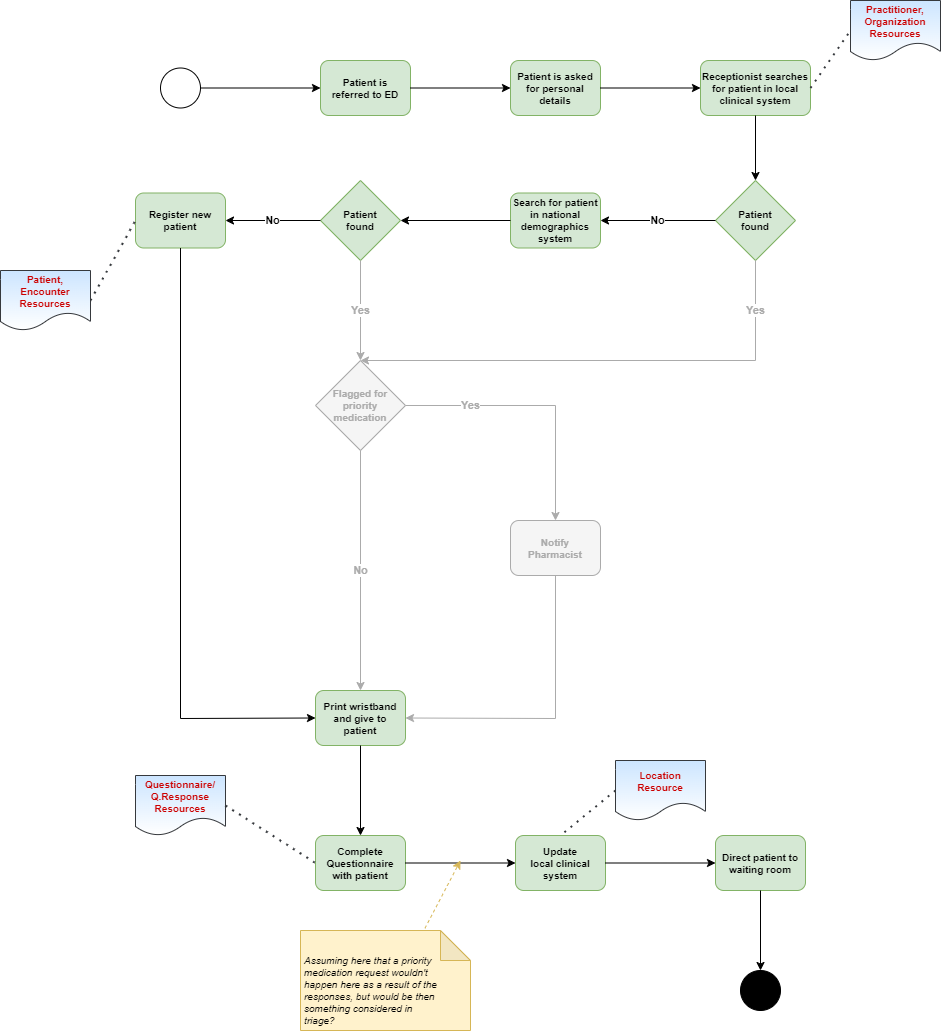

The diagram above was exported from draw.io. Its source (the exported page's mxGraphModel, read from the mxfile embedded in the PNG):
<mxGraphModel dx="1877" dy="653" grid="1" gridSize="10" guides="1" tooltips="1" connect="1" arrows="1" fold="1" page="1" pageScale="1" pageWidth="827" pageHeight="1169" math="0" shadow="0">
  <root>
    <mxCell id="0" />
    <mxCell id="1" parent="0" />
    <mxCell id="AzYicbQEhafK32Pud539-1" value="" style="ellipse;whiteSpace=wrap;html=1;aspect=fixed;" parent="1" vertex="1">
      <mxGeometry x="80" y="177.5" width="40" height="40" as="geometry" />
    </mxCell>
    <mxCell id="AzYicbQEhafK32Pud539-2" value="" style="endArrow=classic;html=1;rounded=0;exitX=1;exitY=0.5;exitDx=0;exitDy=0;" parent="1" source="AzYicbQEhafK32Pud539-1" target="AzYicbQEhafK32Pud539-3" edge="1">
      <mxGeometry width="50" height="50" relative="1" as="geometry">
        <mxPoint x="390" y="360" as="sourcePoint" />
        <mxPoint x="230" y="200" as="targetPoint" />
      </mxGeometry>
    </mxCell>
    <mxCell id="AzYicbQEhafK32Pud539-3" value="Patient is&lt;div style=&quot;font-size: 10px;&quot;&gt;referred to ED&lt;/div&gt;" style="rounded=1;whiteSpace=wrap;html=1;fontStyle=1;fontSize=10;fillColor=#d5e8d4;strokeColor=#82b366;" parent="1" vertex="1">
      <mxGeometry x="240" y="170" width="90" height="55" as="geometry" />
    </mxCell>
    <mxCell id="AzYicbQEhafK32Pud539-4" value="Patient is asked&lt;div&gt;for personal&lt;/div&gt;&lt;div&gt;details&lt;/div&gt;" style="rounded=1;whiteSpace=wrap;html=1;fontStyle=1;fontSize=10;fillColor=#d5e8d4;strokeColor=#82b366;" parent="1" vertex="1">
      <mxGeometry x="430" y="170" width="90" height="55" as="geometry" />
    </mxCell>
    <mxCell id="AzYicbQEhafK32Pud539-5" value="Receptionist searches for patient in local clinical system" style="rounded=1;whiteSpace=wrap;html=1;fontStyle=1;fontSize=10;fillColor=#d5e8d4;strokeColor=#82b366;" parent="1" vertex="1">
      <mxGeometry x="620" y="170" width="110" height="55" as="geometry" />
    </mxCell>
    <mxCell id="AzYicbQEhafK32Pud539-6" value="Patient&lt;div style=&quot;font-size: 10px;&quot;&gt;found&lt;/div&gt;" style="rhombus;whiteSpace=wrap;html=1;fontStyle=1;fontSize=10;fillColor=#d5e8d4;strokeColor=#82b366;" parent="1" vertex="1">
      <mxGeometry x="635" y="290" width="80" height="80" as="geometry" />
    </mxCell>
    <mxCell id="AzYicbQEhafK32Pud539-7" value="Search for patient in national demographics system" style="rounded=1;whiteSpace=wrap;html=1;fontStyle=1;fontSize=10;fillColor=#d5e8d4;strokeColor=#82b366;" parent="1" vertex="1">
      <mxGeometry x="430" y="302.5" width="90" height="55" as="geometry" />
    </mxCell>
    <mxCell id="AzYicbQEhafK32Pud539-8" value="Patient&lt;div style=&quot;font-size: 10px;&quot;&gt;found&lt;/div&gt;" style="rhombus;whiteSpace=wrap;html=1;fontStyle=1;fontSize=10;fillColor=#d5e8d4;strokeColor=#82b366;" parent="1" vertex="1">
      <mxGeometry x="240" y="290" width="80" height="80" as="geometry" />
    </mxCell>
    <mxCell id="AzYicbQEhafK32Pud539-9" value="Print wristband and give to patient" style="rounded=1;whiteSpace=wrap;html=1;fontStyle=1;fontSize=10;fillColor=#d5e8d4;strokeColor=#82b366;" parent="1" vertex="1">
      <mxGeometry x="235" y="800" width="90" height="55" as="geometry" />
    </mxCell>
    <mxCell id="AzYicbQEhafK32Pud539-10" value="Register new patient" style="rounded=1;whiteSpace=wrap;html=1;fontStyle=1;fontSize=10;fillColor=#d5e8d4;strokeColor=#82b366;" parent="1" vertex="1">
      <mxGeometry x="55" y="302.5" width="90" height="55" as="geometry" />
    </mxCell>
    <mxCell id="AzYicbQEhafK32Pud539-11" value="" style="endArrow=classic;html=1;rounded=0;exitX=1;exitY=0.5;exitDx=0;exitDy=0;entryX=0;entryY=0.5;entryDx=0;entryDy=0;" parent="1" source="AzYicbQEhafK32Pud539-3" target="AzYicbQEhafK32Pud539-4" edge="1">
      <mxGeometry width="50" height="50" relative="1" as="geometry">
        <mxPoint x="390" y="420" as="sourcePoint" />
        <mxPoint x="440" y="370" as="targetPoint" />
      </mxGeometry>
    </mxCell>
    <mxCell id="AzYicbQEhafK32Pud539-12" value="" style="endArrow=classic;html=1;rounded=0;entryX=0;entryY=0.5;entryDx=0;entryDy=0;exitX=1;exitY=0.5;exitDx=0;exitDy=0;" parent="1" source="AzYicbQEhafK32Pud539-4" target="AzYicbQEhafK32Pud539-5" edge="1">
      <mxGeometry width="50" height="50" relative="1" as="geometry">
        <mxPoint x="390" y="420" as="sourcePoint" />
        <mxPoint x="440" y="370" as="targetPoint" />
      </mxGeometry>
    </mxCell>
    <mxCell id="AzYicbQEhafK32Pud539-13" value="" style="endArrow=classic;html=1;rounded=0;exitX=0.5;exitY=1;exitDx=0;exitDy=0;entryX=0.5;entryY=0;entryDx=0;entryDy=0;" parent="1" source="AzYicbQEhafK32Pud539-5" target="AzYicbQEhafK32Pud539-6" edge="1">
      <mxGeometry width="50" height="50" relative="1" as="geometry">
        <mxPoint x="390" y="420" as="sourcePoint" />
        <mxPoint x="440" y="370" as="targetPoint" />
      </mxGeometry>
    </mxCell>
    <mxCell id="AzYicbQEhafK32Pud539-14" value="No" style="endArrow=classic;html=1;rounded=0;exitX=0;exitY=0.5;exitDx=0;exitDy=0;entryX=1;entryY=0.5;entryDx=0;entryDy=0;fontStyle=1" parent="1" source="AzYicbQEhafK32Pud539-6" target="AzYicbQEhafK32Pud539-7" edge="1">
      <mxGeometry width="50" height="50" relative="1" as="geometry">
        <mxPoint x="390" y="420" as="sourcePoint" />
        <mxPoint x="440" y="370" as="targetPoint" />
      </mxGeometry>
    </mxCell>
    <mxCell id="AzYicbQEhafK32Pud539-15" value="" style="endArrow=classic;html=1;rounded=0;entryX=1;entryY=0.5;entryDx=0;entryDy=0;exitX=0;exitY=0.5;exitDx=0;exitDy=0;" parent="1" source="AzYicbQEhafK32Pud539-7" target="AzYicbQEhafK32Pud539-8" edge="1">
      <mxGeometry width="50" height="50" relative="1" as="geometry">
        <mxPoint x="390" y="420" as="sourcePoint" />
        <mxPoint x="440" y="370" as="targetPoint" />
      </mxGeometry>
    </mxCell>
    <mxCell id="AzYicbQEhafK32Pud539-16" value="No" style="endArrow=classic;html=1;rounded=0;entryX=1;entryY=0.5;entryDx=0;entryDy=0;exitX=0;exitY=0.5;exitDx=0;exitDy=0;fontStyle=1" parent="1" source="AzYicbQEhafK32Pud539-8" target="AzYicbQEhafK32Pud539-10" edge="1">
      <mxGeometry width="50" height="50" relative="1" as="geometry">
        <mxPoint x="390" y="420" as="sourcePoint" />
        <mxPoint x="440" y="370" as="targetPoint" />
      </mxGeometry>
    </mxCell>
    <mxCell id="AzYicbQEhafK32Pud539-17" value="" style="endArrow=classic;html=1;rounded=0;exitX=0.5;exitY=1;exitDx=0;exitDy=0;entryX=0;entryY=0.5;entryDx=0;entryDy=0;" parent="1" source="AzYicbQEhafK32Pud539-10" target="AzYicbQEhafK32Pud539-9" edge="1">
      <mxGeometry width="50" height="50" relative="1" as="geometry">
        <mxPoint x="390" y="420" as="sourcePoint" />
        <mxPoint x="440" y="370" as="targetPoint" />
        <Array as="points">
          <mxPoint x="100" y="828" />
        </Array>
      </mxGeometry>
    </mxCell>
    <mxCell id="AzYicbQEhafK32Pud539-18" value="Yes" style="endArrow=classic;html=1;rounded=0;exitX=0.5;exitY=1;exitDx=0;exitDy=0;entryX=0.5;entryY=0;entryDx=0;entryDy=0;fontStyle=1;fillColor=#eeeeee;strokeColor=#ABABAB;fontColor=#ABABAB;" parent="1" source="AzYicbQEhafK32Pud539-6" target="AzYicbQEhafK32Pud539-26" edge="1">
      <mxGeometry x="-0.798" width="50" height="50" relative="1" as="geometry">
        <mxPoint x="390" y="420" as="sourcePoint" />
        <mxPoint x="440" y="370" as="targetPoint" />
        <Array as="points">
          <mxPoint x="675" y="470" />
        </Array>
        <mxPoint as="offset" />
      </mxGeometry>
    </mxCell>
    <mxCell id="AzYicbQEhafK32Pud539-19" value="Complete Questionnaire with patient" style="rounded=1;whiteSpace=wrap;html=1;fontStyle=1;fontSize=10;fillColor=#d5e8d4;strokeColor=#82b366;" parent="1" vertex="1">
      <mxGeometry x="235" y="945" width="90" height="55" as="geometry" />
    </mxCell>
    <mxCell id="AzYicbQEhafK32Pud539-20" value="Update&lt;div&gt;local clinical system&lt;/div&gt;" style="rounded=1;whiteSpace=wrap;html=1;fontStyle=1;fontSize=10;fillColor=#d5e8d4;strokeColor=#82b366;" parent="1" vertex="1">
      <mxGeometry x="435" y="945" width="90" height="55" as="geometry" />
    </mxCell>
    <mxCell id="AzYicbQEhafK32Pud539-21" value="" style="ellipse;whiteSpace=wrap;html=1;aspect=fixed;labelBackgroundColor=#000000;fillColor=#000000;" parent="1" vertex="1">
      <mxGeometry x="660" y="1080" width="40" height="40" as="geometry" />
    </mxCell>
    <mxCell id="AzYicbQEhafK32Pud539-22" value="" style="endArrow=classic;html=1;rounded=0;exitX=0.5;exitY=1;exitDx=0;exitDy=0;entryX=0.5;entryY=0;entryDx=0;entryDy=0;" parent="1" source="AzYicbQEhafK32Pud539-9" target="AzYicbQEhafK32Pud539-19" edge="1">
      <mxGeometry width="50" height="50" relative="1" as="geometry">
        <mxPoint x="395" y="870" as="sourcePoint" />
        <mxPoint x="445" y="820" as="targetPoint" />
      </mxGeometry>
    </mxCell>
    <mxCell id="AzYicbQEhafK32Pud539-23" value="" style="endArrow=classic;html=1;rounded=0;exitX=1;exitY=0.5;exitDx=0;exitDy=0;entryX=0;entryY=0.5;entryDx=0;entryDy=0;" parent="1" source="AzYicbQEhafK32Pud539-19" target="AzYicbQEhafK32Pud539-20" edge="1">
      <mxGeometry width="50" height="50" relative="1" as="geometry">
        <mxPoint x="290" y="870" as="sourcePoint" />
        <mxPoint x="340" y="820" as="targetPoint" />
      </mxGeometry>
    </mxCell>
    <mxCell id="AzYicbQEhafK32Pud539-24" value="" style="endArrow=classic;html=1;rounded=0;entryX=0;entryY=0.5;entryDx=0;entryDy=0;exitX=1;exitY=0.5;exitDx=0;exitDy=0;" parent="1" source="AzYicbQEhafK32Pud539-20" target="JNy1QxuGRkGOhuF_KSji-1" edge="1">
      <mxGeometry width="50" height="50" relative="1" as="geometry">
        <mxPoint x="290" y="870" as="sourcePoint" />
        <mxPoint x="340" y="820" as="targetPoint" />
      </mxGeometry>
    </mxCell>
    <mxCell id="AzYicbQEhafK32Pud539-25" value="Yes" style="endArrow=classic;html=1;rounded=0;exitX=0.5;exitY=1;exitDx=0;exitDy=0;fontStyle=1;fillColor=#f5f5f5;strokeColor=#ABABAB;fontColor=#ABABAB;" parent="1" source="AzYicbQEhafK32Pud539-8" edge="1">
      <mxGeometry width="50" height="50" relative="1" as="geometry">
        <mxPoint x="390" y="510" as="sourcePoint" />
        <mxPoint x="280" y="470" as="targetPoint" />
      </mxGeometry>
    </mxCell>
    <mxCell id="AzYicbQEhafK32Pud539-26" value="Flagged for priority medication" style="rhombus;whiteSpace=wrap;html=1;fontStyle=1;fontSize=10;fillColor=#f5f5f5;fontColor=#ABABAB;strokeColor=#ABABAB;" parent="1" vertex="1">
      <mxGeometry x="235" y="470" width="90" height="90" as="geometry" />
    </mxCell>
    <mxCell id="AzYicbQEhafK32Pud539-27" value="Notify&lt;div&gt;Pharmacist&lt;/div&gt;" style="rounded=1;whiteSpace=wrap;html=1;fontStyle=1;fontSize=10;fillColor=#f5f5f5;fontColor=#ABABAB;strokeColor=#ABABAB;" parent="1" vertex="1">
      <mxGeometry x="430" y="630" width="90" height="55" as="geometry" />
    </mxCell>
    <mxCell id="AzYicbQEhafK32Pud539-28" value="Yes" style="endArrow=classic;html=1;rounded=0;exitX=1;exitY=0.5;exitDx=0;exitDy=0;entryX=0.5;entryY=0;entryDx=0;entryDy=0;fontStyle=1;fontColor=#ABABAB;strokeColor=#ABABAB;" parent="1" source="AzYicbQEhafK32Pud539-26" target="AzYicbQEhafK32Pud539-27" edge="1">
      <mxGeometry x="-0.5094" width="50" height="50" relative="1" as="geometry">
        <mxPoint x="390" y="590" as="sourcePoint" />
        <mxPoint x="440" y="540" as="targetPoint" />
        <Array as="points">
          <mxPoint x="475" y="515" />
        </Array>
        <mxPoint as="offset" />
      </mxGeometry>
    </mxCell>
    <mxCell id="AzYicbQEhafK32Pud539-29" value="No" style="endArrow=classic;html=1;rounded=0;exitX=0.5;exitY=1;exitDx=0;exitDy=0;entryX=0.5;entryY=0;entryDx=0;entryDy=0;fontStyle=1;fillColor=#f5f5f5;strokeColor=#ABABAB;fontColor=#ABABAB;" parent="1" source="AzYicbQEhafK32Pud539-26" target="AzYicbQEhafK32Pud539-9" edge="1">
      <mxGeometry width="50" height="50" relative="1" as="geometry">
        <mxPoint x="390" y="590" as="sourcePoint" />
        <mxPoint x="440" y="540" as="targetPoint" />
      </mxGeometry>
    </mxCell>
    <mxCell id="AzYicbQEhafK32Pud539-30" value="" style="endArrow=classic;html=1;rounded=0;exitX=0.5;exitY=1;exitDx=0;exitDy=0;entryX=1;entryY=0.5;entryDx=0;entryDy=0;fillColor=#f5f5f5;strokeColor=#ABABAB;" parent="1" source="AzYicbQEhafK32Pud539-27" target="AzYicbQEhafK32Pud539-9" edge="1">
      <mxGeometry width="50" height="50" relative="1" as="geometry">
        <mxPoint x="390" y="650" as="sourcePoint" />
        <mxPoint x="330" y="830" as="targetPoint" />
        <Array as="points">
          <mxPoint x="475" y="828" />
        </Array>
      </mxGeometry>
    </mxCell>
    <mxCell id="AzYicbQEhafK32Pud539-31" value="Assuming here that a priority medication request wouldn't happen here as a result of the responses, but would be then something considered in triage?" style="shape=note;whiteSpace=wrap;html=1;backgroundOutline=1;darkOpacity=0.05;fontSize=10;spacing=2;spacingLeft=2;spacingRight=32;spacingBottom=-20;fillColor=#fff2cc;strokeColor=#d6b656;fontStyle=2;align=left;" parent="1" vertex="1">
      <mxGeometry x="220" y="1040" width="170" height="100" as="geometry" />
    </mxCell>
    <mxCell id="AzYicbQEhafK32Pud539-32" value="" style="endArrow=classic;html=1;rounded=0;exitX=0.732;exitY=-0.022;exitDx=0;exitDy=0;exitPerimeter=0;dashed=1;fillColor=#fff2cc;strokeColor=#d6b656;" parent="1" source="AzYicbQEhafK32Pud539-31" edge="1">
      <mxGeometry width="50" height="50" relative="1" as="geometry">
        <mxPoint x="390" y="910" as="sourcePoint" />
        <mxPoint x="380" y="970" as="targetPoint" />
      </mxGeometry>
    </mxCell>
    <mxCell id="1Bf5KmFDNSlJ4BYeYodm-1" value="Patient, Encounter&lt;div style=&quot;font-size: 10px;&quot;&gt;Resources&lt;/div&gt;" style="shape=document;whiteSpace=wrap;html=1;boundedLbl=1;fillColor=#cce5ff;strokeColor=#36393d;gradientColor=#FFFFFF;fontSize=10;fontColor=#CC0000;fontStyle=1" parent="1" vertex="1">
      <mxGeometry x="-80" y="380" width="90" height="60" as="geometry" />
    </mxCell>
    <mxCell id="1Bf5KmFDNSlJ4BYeYodm-2" value="" style="endArrow=none;dashed=1;html=1;dashPattern=1 3;strokeWidth=2;rounded=0;exitX=1;exitY=0.5;exitDx=0;exitDy=0;entryX=0;entryY=0.5;entryDx=0;entryDy=0;fillColor=#cce5ff;strokeColor=#36393d;" parent="1" source="1Bf5KmFDNSlJ4BYeYodm-1" target="AzYicbQEhafK32Pud539-10" edge="1">
      <mxGeometry width="50" height="50" relative="1" as="geometry">
        <mxPoint x="370" y="470" as="sourcePoint" />
        <mxPoint x="420" y="420" as="targetPoint" />
      </mxGeometry>
    </mxCell>
    <mxCell id="1Bf5KmFDNSlJ4BYeYodm-3" value="Questionnaire/ Q.Response&lt;div style=&quot;font-size: 10px;&quot;&gt;Resources&lt;/div&gt;" style="shape=document;whiteSpace=wrap;html=1;boundedLbl=1;fillColor=#cce5ff;strokeColor=#36393d;gradientColor=#FFFFFF;fontSize=10;fontColor=#CC0000;fontStyle=1" parent="1" vertex="1">
      <mxGeometry x="55" y="885" width="90" height="60" as="geometry" />
    </mxCell>
    <mxCell id="1Bf5KmFDNSlJ4BYeYodm-5" value="" style="endArrow=none;dashed=1;html=1;dashPattern=1 3;strokeWidth=2;rounded=0;exitX=1;exitY=0.5;exitDx=0;exitDy=0;entryX=0;entryY=0.5;entryDx=0;entryDy=0;fillColor=#cce5ff;strokeColor=#36393d;" parent="1" source="1Bf5KmFDNSlJ4BYeYodm-3" target="AzYicbQEhafK32Pud539-19" edge="1">
      <mxGeometry width="50" height="50" relative="1" as="geometry">
        <mxPoint x="25" y="700" as="sourcePoint" />
        <mxPoint x="70" y="620" as="targetPoint" />
      </mxGeometry>
    </mxCell>
    <mxCell id="1Bf5KmFDNSlJ4BYeYodm-6" value="Practitioner, Organization&lt;div style=&quot;font-size: 10px;&quot;&gt;Resources&lt;/div&gt;" style="shape=document;whiteSpace=wrap;html=1;boundedLbl=1;fillColor=#cce5ff;strokeColor=#36393d;gradientColor=#FFFFFF;fontSize=10;fontColor=#CC0000;fontStyle=1" parent="1" vertex="1">
      <mxGeometry x="770" y="110" width="90" height="60" as="geometry" />
    </mxCell>
    <mxCell id="1Bf5KmFDNSlJ4BYeYodm-7" value="" style="endArrow=none;dashed=1;html=1;dashPattern=1 3;strokeWidth=2;rounded=0;exitX=1;exitY=0.5;exitDx=0;exitDy=0;entryX=0;entryY=0.5;entryDx=0;entryDy=0;fillColor=#cce5ff;strokeColor=#36393d;" parent="1" source="AzYicbQEhafK32Pud539-5" target="1Bf5KmFDNSlJ4BYeYodm-6" edge="1">
      <mxGeometry width="50" height="50" relative="1" as="geometry">
        <mxPoint x="20" y="420" as="sourcePoint" />
        <mxPoint x="65" y="340" as="targetPoint" />
      </mxGeometry>
    </mxCell>
    <mxCell id="1Bf5KmFDNSlJ4BYeYodm-8" value="Location&lt;div&gt;Resource&lt;/div&gt;" style="shape=document;whiteSpace=wrap;html=1;boundedLbl=1;fillColor=#cce5ff;strokeColor=#36393d;gradientColor=#FFFFFF;fontSize=10;fontColor=#CC0000;fontStyle=1" parent="1" vertex="1">
      <mxGeometry x="535" y="870" width="90" height="60" as="geometry" />
    </mxCell>
    <mxCell id="1Bf5KmFDNSlJ4BYeYodm-9" value="" style="endArrow=none;dashed=1;html=1;dashPattern=1 3;strokeWidth=2;rounded=0;exitX=0;exitY=0.5;exitDx=0;exitDy=0;entryX=0.5;entryY=0;entryDx=0;entryDy=0;fillColor=#cce5ff;strokeColor=#36393d;" parent="1" source="1Bf5KmFDNSlJ4BYeYodm-8" target="AzYicbQEhafK32Pud539-20" edge="1">
      <mxGeometry width="50" height="50" relative="1" as="geometry">
        <mxPoint x="155" y="925" as="sourcePoint" />
        <mxPoint x="245" y="983" as="targetPoint" />
      </mxGeometry>
    </mxCell>
    <mxCell id="JNy1QxuGRkGOhuF_KSji-1" value="Direct patient to waiting room" style="rounded=1;whiteSpace=wrap;html=1;fontStyle=1;fontSize=10;fillColor=#d5e8d4;strokeColor=#82b366;" vertex="1" parent="1">
      <mxGeometry x="635" y="945" width="90" height="55" as="geometry" />
    </mxCell>
    <mxCell id="JNy1QxuGRkGOhuF_KSji-2" value="" style="endArrow=classic;html=1;rounded=0;entryX=0.5;entryY=0;entryDx=0;entryDy=0;" edge="1" parent="1" source="JNy1QxuGRkGOhuF_KSji-1" target="AzYicbQEhafK32Pud539-21">
      <mxGeometry width="50" height="50" relative="1" as="geometry">
        <mxPoint x="400" y="910" as="sourcePoint" />
        <mxPoint x="450" y="860" as="targetPoint" />
      </mxGeometry>
    </mxCell>
  </root>
</mxGraphModel>